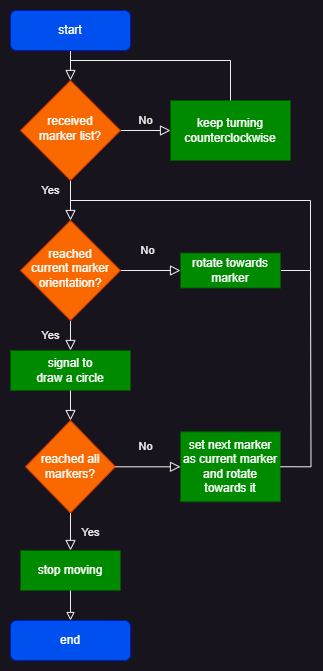

The diagram above was exported from draw.io. Its source (the exported page's mxGraphModel, read from the mxfile embedded in the PNG):
<mxGraphModel dx="1036" dy="606" grid="1" gridSize="10" guides="1" tooltips="1" connect="1" arrows="1" fold="1" page="1" pageScale="1" pageWidth="827" pageHeight="1169" math="0" shadow="0">
  <root>
    <mxCell id="WIyWlLk6GJQsqaUBKTNV-0" />
    <mxCell id="WIyWlLk6GJQsqaUBKTNV-1" parent="WIyWlLk6GJQsqaUBKTNV-0" />
    <mxCell id="WIyWlLk6GJQsqaUBKTNV-2" value="" style="rounded=0;html=1;jettySize=auto;orthogonalLoop=1;fontSize=11;endArrow=block;endFill=0;endSize=8;strokeWidth=1;shadow=0;labelBackgroundColor=none;edgeStyle=orthogonalEdgeStyle;" parent="WIyWlLk6GJQsqaUBKTNV-1" source="WIyWlLk6GJQsqaUBKTNV-3" target="WIyWlLk6GJQsqaUBKTNV-6" edge="1">
      <mxGeometry relative="1" as="geometry" />
    </mxCell>
    <mxCell id="WIyWlLk6GJQsqaUBKTNV-3" value="start" style="rounded=1;whiteSpace=wrap;html=1;fontSize=12;glass=0;strokeWidth=1;shadow=0;fillColor=#0050ef;fontColor=#ffffff;strokeColor=#001DBC;" parent="WIyWlLk6GJQsqaUBKTNV-1" vertex="1">
      <mxGeometry x="160" y="80" width="120" height="40" as="geometry" />
    </mxCell>
    <mxCell id="WIyWlLk6GJQsqaUBKTNV-4" value="Yes" style="rounded=0;html=1;jettySize=auto;orthogonalLoop=1;fontSize=11;endArrow=block;endFill=0;endSize=8;strokeWidth=1;shadow=0;labelBackgroundColor=none;edgeStyle=orthogonalEdgeStyle;" parent="WIyWlLk6GJQsqaUBKTNV-1" source="WIyWlLk6GJQsqaUBKTNV-6" target="WIyWlLk6GJQsqaUBKTNV-10" edge="1">
      <mxGeometry x="-0.5" y="-20" relative="1" as="geometry">
        <mxPoint as="offset" />
      </mxGeometry>
    </mxCell>
    <mxCell id="WIyWlLk6GJQsqaUBKTNV-5" value="No" style="edgeStyle=orthogonalEdgeStyle;rounded=0;html=1;jettySize=auto;orthogonalLoop=1;fontSize=11;endArrow=block;endFill=0;endSize=8;strokeWidth=1;shadow=0;labelBackgroundColor=none;entryX=0;entryY=0.5;entryDx=0;entryDy=0;entryPerimeter=0;" parent="WIyWlLk6GJQsqaUBKTNV-1" source="WIyWlLk6GJQsqaUBKTNV-6" target="1eZkCbMdY6_Be5WgdtMU-0" edge="1">
      <mxGeometry y="10" relative="1" as="geometry">
        <mxPoint as="offset" />
        <mxPoint x="330" y="210" as="targetPoint" />
      </mxGeometry>
    </mxCell>
    <mxCell id="WIyWlLk6GJQsqaUBKTNV-6" value="received&lt;br&gt;marker list?" style="rhombus;whiteSpace=wrap;html=1;shadow=0;fontFamily=Helvetica;fontSize=12;align=center;strokeWidth=1;spacing=6;spacingTop=-4;fillColor=#fa6800;fontColor=#FFFFFF;strokeColor=#C73500;" parent="WIyWlLk6GJQsqaUBKTNV-1" vertex="1">
      <mxGeometry x="170" y="150" width="100" height="100" as="geometry" />
    </mxCell>
    <mxCell id="WIyWlLk6GJQsqaUBKTNV-7" value="Plug in lamp" style="rounded=1;whiteSpace=wrap;html=1;fontSize=12;glass=0;strokeWidth=1;shadow=0;" parent="WIyWlLk6GJQsqaUBKTNV-1" vertex="1">
      <mxGeometry x="320" y="190" width="120" height="40" as="geometry" />
    </mxCell>
    <mxCell id="WIyWlLk6GJQsqaUBKTNV-8" value="No" style="rounded=0;html=1;jettySize=auto;orthogonalLoop=1;fontSize=11;endArrow=block;endFill=0;endSize=8;strokeWidth=1;shadow=0;labelBackgroundColor=none;edgeStyle=orthogonalEdgeStyle;" parent="WIyWlLk6GJQsqaUBKTNV-1" source="WIyWlLk6GJQsqaUBKTNV-10" target="1eZkCbMdY6_Be5WgdtMU-13" edge="1">
      <mxGeometry x="0.0825" y="21" relative="1" as="geometry">
        <mxPoint x="-5" y="1" as="offset" />
        <mxPoint x="320" y="330" as="targetPoint" />
      </mxGeometry>
    </mxCell>
    <mxCell id="WIyWlLk6GJQsqaUBKTNV-9" value="Yes" style="edgeStyle=orthogonalEdgeStyle;rounded=0;html=1;jettySize=auto;orthogonalLoop=1;fontSize=11;endArrow=block;endFill=0;endSize=8;strokeWidth=1;shadow=0;labelBackgroundColor=none;" parent="WIyWlLk6GJQsqaUBKTNV-1" source="WIyWlLk6GJQsqaUBKTNV-10" target="1eZkCbMdY6_Be5WgdtMU-4" edge="1">
      <mxGeometry y="20" relative="1" as="geometry">
        <mxPoint as="offset" />
      </mxGeometry>
    </mxCell>
    <mxCell id="WIyWlLk6GJQsqaUBKTNV-10" value="reached &lt;br&gt;current marker &lt;br&gt;orientation?" style="rhombus;whiteSpace=wrap;html=1;shadow=0;fontFamily=Helvetica;fontSize=12;align=center;strokeWidth=1;spacing=6;spacingTop=-4;fillColor=#fa6800;fontColor=#FFFFFF;strokeColor=#C73500;" parent="WIyWlLk6GJQsqaUBKTNV-1" vertex="1">
      <mxGeometry x="170" y="290" width="100" height="100" as="geometry" />
    </mxCell>
    <mxCell id="WIyWlLk6GJQsqaUBKTNV-11" value="end" style="rounded=1;whiteSpace=wrap;html=1;fontSize=12;glass=0;strokeWidth=1;shadow=0;fillColor=#0050ef;fontColor=#ffffff;strokeColor=#001DBC;" parent="WIyWlLk6GJQsqaUBKTNV-1" vertex="1">
      <mxGeometry x="160" y="690" width="120" height="40" as="geometry" />
    </mxCell>
    <mxCell id="1eZkCbMdY6_Be5WgdtMU-0" value="keep turning counterclockwise" style="rounded=0;whiteSpace=wrap;html=1;fillColor=#008a00;fontColor=#ffffff;strokeColor=#005700;" parent="WIyWlLk6GJQsqaUBKTNV-1" vertex="1">
      <mxGeometry x="320" y="170" width="120" height="60" as="geometry" />
    </mxCell>
    <mxCell id="1eZkCbMdY6_Be5WgdtMU-2" value="" style="rounded=0;html=1;jettySize=auto;orthogonalLoop=1;fontSize=11;endArrow=none;endFill=0;endSize=8;strokeWidth=1;shadow=0;labelBackgroundColor=none;edgeStyle=orthogonalEdgeStyle;exitX=0.5;exitY=0;exitDx=0;exitDy=0;" parent="WIyWlLk6GJQsqaUBKTNV-1" source="1eZkCbMdY6_Be5WgdtMU-0" edge="1">
      <mxGeometry relative="1" as="geometry">
        <mxPoint x="230" y="130" as="sourcePoint" />
        <mxPoint x="220" y="140" as="targetPoint" />
        <Array as="points">
          <mxPoint x="380" y="130" />
          <mxPoint x="220" y="130" />
        </Array>
      </mxGeometry>
    </mxCell>
    <mxCell id="1eZkCbMdY6_Be5WgdtMU-4" value="signal to &lt;br&gt;draw a circle" style="rounded=0;whiteSpace=wrap;html=1;fillColor=#008a00;fontColor=#ffffff;strokeColor=#005700;" parent="WIyWlLk6GJQsqaUBKTNV-1" vertex="1">
      <mxGeometry x="160" y="420" width="120" height="40" as="geometry" />
    </mxCell>
    <mxCell id="1eZkCbMdY6_Be5WgdtMU-5" value="" style="rounded=0;html=1;jettySize=auto;orthogonalLoop=1;fontSize=11;endArrow=none;endFill=0;endSize=8;strokeWidth=1;shadow=0;labelBackgroundColor=none;edgeStyle=orthogonalEdgeStyle;exitX=1;exitY=0.5;exitDx=0;exitDy=0;" parent="WIyWlLk6GJQsqaUBKTNV-1" source="1eZkCbMdY6_Be5WgdtMU-13" edge="1">
      <mxGeometry relative="1" as="geometry">
        <mxPoint x="500" y="265" as="sourcePoint" />
        <mxPoint x="220" y="265" as="targetPoint" />
        <Array as="points">
          <mxPoint x="460" y="340" />
          <mxPoint x="460" y="270" />
          <mxPoint x="220" y="270" />
        </Array>
      </mxGeometry>
    </mxCell>
    <mxCell id="1eZkCbMdY6_Be5WgdtMU-6" value="&lt;br&gt;" style="edgeStyle=orthogonalEdgeStyle;rounded=0;html=1;jettySize=auto;orthogonalLoop=1;fontSize=11;endArrow=block;endFill=0;endSize=8;strokeWidth=1;shadow=0;labelBackgroundColor=none;" parent="WIyWlLk6GJQsqaUBKTNV-1" source="1eZkCbMdY6_Be5WgdtMU-4" target="1eZkCbMdY6_Be5WgdtMU-7" edge="1">
      <mxGeometry x="0.5619" y="45" relative="1" as="geometry">
        <mxPoint as="offset" />
        <mxPoint x="280" y="345" as="sourcePoint" />
        <mxPoint x="480" y="335" as="targetPoint" />
      </mxGeometry>
    </mxCell>
    <mxCell id="1eZkCbMdY6_Be5WgdtMU-7" value="reached all markers?" style="rhombus;whiteSpace=wrap;html=1;fillColor=#fa6800;fontColor=#FFFFFF;strokeColor=#C73500;" parent="WIyWlLk6GJQsqaUBKTNV-1" vertex="1">
      <mxGeometry x="175" y="490" width="90" height="92.5" as="geometry" />
    </mxCell>
    <mxCell id="1eZkCbMdY6_Be5WgdtMU-9" value="Yes" style="edgeStyle=orthogonalEdgeStyle;rounded=0;html=1;jettySize=auto;orthogonalLoop=1;fontSize=11;endArrow=block;endFill=0;endSize=8;strokeWidth=1;shadow=0;labelBackgroundColor=none;" parent="WIyWlLk6GJQsqaUBKTNV-1" source="1eZkCbMdY6_Be5WgdtMU-7" target="1eZkCbMdY6_Be5WgdtMU-11" edge="1">
      <mxGeometry y="-20" relative="1" as="geometry">
        <mxPoint as="offset" />
        <mxPoint x="280" y="345" as="sourcePoint" />
        <mxPoint x="520" y="420" as="targetPoint" />
      </mxGeometry>
    </mxCell>
    <mxCell id="1eZkCbMdY6_Be5WgdtMU-11" value="stop moving" style="rounded=0;whiteSpace=wrap;html=1;fillColor=#008a00;fontColor=#ffffff;strokeColor=#005700;" parent="WIyWlLk6GJQsqaUBKTNV-1" vertex="1">
      <mxGeometry x="170" y="620" width="100" height="40" as="geometry" />
    </mxCell>
    <mxCell id="1eZkCbMdY6_Be5WgdtMU-12" value="" style="endArrow=block;html=1;rounded=0;entryX=0.5;entryY=0;entryDx=0;entryDy=0;exitX=0.5;exitY=1;exitDx=0;exitDy=0;endFill=0;" parent="WIyWlLk6GJQsqaUBKTNV-1" source="1eZkCbMdY6_Be5WgdtMU-11" target="WIyWlLk6GJQsqaUBKTNV-11" edge="1">
      <mxGeometry width="50" height="50" relative="1" as="geometry">
        <mxPoint x="430" y="340" as="sourcePoint" />
        <mxPoint x="480" y="290" as="targetPoint" />
      </mxGeometry>
    </mxCell>
    <mxCell id="1eZkCbMdY6_Be5WgdtMU-13" value="rotate towards&lt;br&gt;marker" style="rounded=0;whiteSpace=wrap;html=1;fillColor=#008a00;fontColor=#ffffff;strokeColor=#005700;" parent="WIyWlLk6GJQsqaUBKTNV-1" vertex="1">
      <mxGeometry x="330" y="322.5" width="100" height="35" as="geometry" />
    </mxCell>
    <mxCell id="1eZkCbMdY6_Be5WgdtMU-16" value="No" style="rounded=0;html=1;jettySize=auto;orthogonalLoop=1;fontSize=11;endArrow=block;endFill=0;endSize=8;strokeWidth=1;shadow=0;labelBackgroundColor=none;edgeStyle=orthogonalEdgeStyle;" parent="WIyWlLk6GJQsqaUBKTNV-1" source="1eZkCbMdY6_Be5WgdtMU-7" target="1eZkCbMdY6_Be5WgdtMU-17" edge="1">
      <mxGeometry x="0.0825" y="21" relative="1" as="geometry">
        <mxPoint x="-5" y="1" as="offset" />
        <mxPoint x="280" y="345" as="sourcePoint" />
        <mxPoint x="340" y="540" as="targetPoint" />
        <Array as="points" />
      </mxGeometry>
    </mxCell>
    <mxCell id="1eZkCbMdY6_Be5WgdtMU-17" value="set next marker as current marker and rotate towards it" style="rounded=0;whiteSpace=wrap;html=1;fillColor=#008a00;fontColor=#ffffff;strokeColor=#005700;" parent="WIyWlLk6GJQsqaUBKTNV-1" vertex="1">
      <mxGeometry x="330" y="501.25" width="100" height="70" as="geometry" />
    </mxCell>
    <mxCell id="1eZkCbMdY6_Be5WgdtMU-19" value="" style="rounded=0;html=1;jettySize=auto;orthogonalLoop=1;fontSize=11;endArrow=none;endFill=0;endSize=8;strokeWidth=1;shadow=0;labelBackgroundColor=none;exitX=1;exitY=0.5;exitDx=0;exitDy=0;edgeStyle=orthogonalEdgeStyle;" parent="WIyWlLk6GJQsqaUBKTNV-1" source="1eZkCbMdY6_Be5WgdtMU-17" edge="1">
      <mxGeometry relative="1" as="geometry">
        <mxPoint x="460" y="570" as="sourcePoint" />
        <mxPoint x="460" y="340" as="targetPoint" />
      </mxGeometry>
    </mxCell>
  </root>
</mxGraphModel>